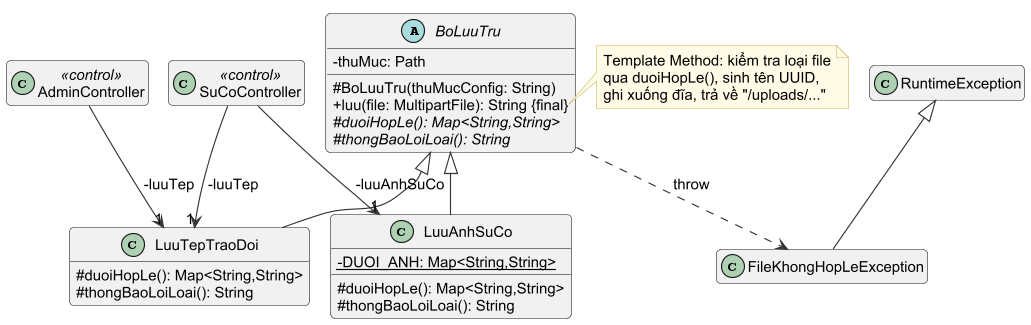

The diagram above was rendered by PlantUML. Its source (embedded in the PNG):
@startuml h3_3c_dcd_luutru
!include _style.iuml
!pragma layout smetana
skinparam classAttributeIconSize 0
hide empty members

class SuCoController <<control>>
class AdminController <<control>>

abstract class BoLuuTru {
  -thuMuc: Path
  #BoLuuTru(thuMucConfig: String)
  +{method} luu(file: MultipartFile): String {final}
  #{abstract} duoiHopLe(): Map<String,String>
  #{abstract} thongBaoLoiLoai(): String
}
class LuuAnhSuCo {
  -{static} DUOI_ANH: Map<String,String>
  #duoiHopLe(): Map<String,String>
  #thongBaoLoiLoai(): String
}
class LuuTepTraoDoi {
  #duoiHopLe(): Map<String,String>
  #thongBaoLoiLoai(): String
}
class FileKhongHopLeException
class RuntimeException

note right of BoLuuTru::luu
  Template Method: kiểm tra loại file
  qua duoiHopLe(), sinh tên UUID,
  ghi xuống đĩa, trả về "/uploads/..."
end note

BoLuuTru <|-- LuuAnhSuCo
BoLuuTru <|-- LuuTepTraoDoi
RuntimeException <|-- FileKhongHopLeException
BoLuuTru ..> FileKhongHopLeException : «throw»
SuCoController --> "1" LuuAnhSuCo : -luuAnhSuCo
SuCoController --> "1" LuuTepTraoDoi : -luuTep
AdminController --> "1" LuuTepTraoDoi : -luuTep
@enduml